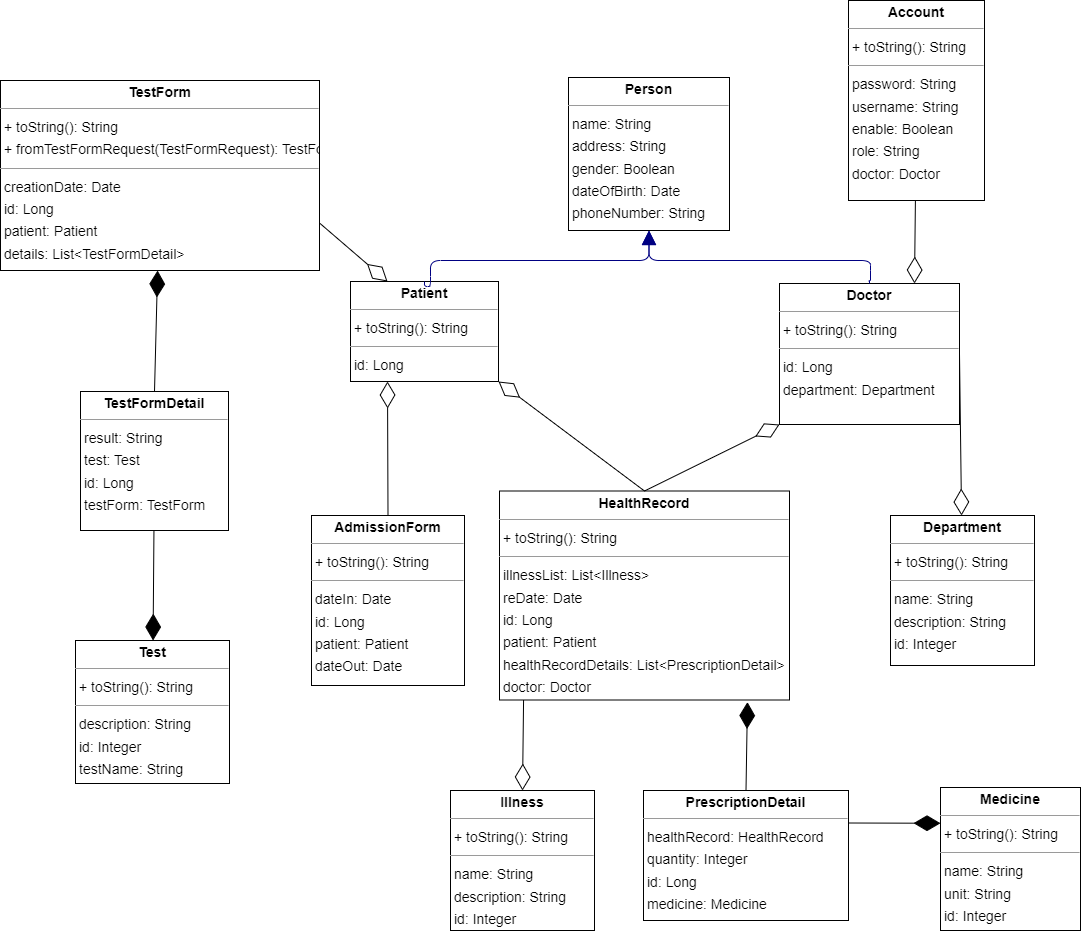

The diagram above was exported from draw.io. Its source (the exported page's mxGraphModel, read from the mxfile embedded in the PNG):
<mxGraphModel dx="1888" dy="1647" grid="1" gridSize="10" guides="1" tooltips="1" connect="1" arrows="1" fold="1" page="1" pageScale="1" pageWidth="850" pageHeight="1100" math="0" shadow="0">
  <root>
    <mxCell id="0" />
    <mxCell id="1" parent="0" />
    <mxCell id="eOGKl_mQnPEVjFL5hfnQ-1" value="&lt;p style=&quot;margin:0px;margin-top:4px;text-align:center;&quot;&gt;&lt;b&gt;Account&lt;/b&gt;&lt;/p&gt;&lt;hr size=&quot;1&quot;&gt;&lt;p style=&quot;margin:0 0 0 4px;line-height:1.6;&quot;&gt;+ toString(): String&lt;/p&gt;&lt;hr size=&quot;1&quot;&gt;&lt;p style=&quot;margin:0 0 0 4px;line-height:1.6;&quot;&gt; password: String&lt;br&gt; username: String&lt;br&gt; enable: Boolean&lt;br&gt; role: String&lt;/p&gt;&lt;p style=&quot;margin:0 0 0 4px;line-height:1.6;&quot;&gt;doctor: Doctor&lt;/p&gt;" style="verticalAlign=top;align=left;overflow=fill;fontSize=14;fontFamily=Helvetica;html=1;rounded=0;shadow=0;comic=0;labelBackgroundColor=none;strokeWidth=1;" parent="1" vertex="1">
      <mxGeometry x="168" y="-70" width="136" height="200" as="geometry" />
    </mxCell>
    <mxCell id="eOGKl_mQnPEVjFL5hfnQ-2" value="&lt;p style=&quot;margin:0px;margin-top:4px;text-align:center;&quot;&gt;&lt;b&gt;AdmissionForm&lt;/b&gt;&lt;/p&gt;&lt;hr size=&quot;1&quot;/&gt;&lt;p style=&quot;margin:0 0 0 4px;line-height:1.6;&quot;&gt;+ toString(): String&lt;/p&gt;&lt;hr size=&quot;1&quot;/&gt;&lt;p style=&quot;margin:0 0 0 4px;line-height:1.6;&quot;&gt; dateIn: Date&lt;br/&gt; id: Long&lt;br/&gt; patient: Patient&lt;br/&gt; dateOut: Date&lt;/p&gt;" style="verticalAlign=top;align=left;overflow=fill;fontSize=14;fontFamily=Helvetica;html=1;rounded=0;shadow=0;comic=0;labelBackgroundColor=none;strokeWidth=1;" parent="1" vertex="1">
      <mxGeometry x="-369" y="445" width="153" height="170" as="geometry" />
    </mxCell>
    <mxCell id="F5z7PydypFe0MoBGV4j1-16" style="edgeStyle=none;rounded=0;orthogonalLoop=1;jettySize=auto;html=1;entryX=1;entryY=0.5;entryDx=0;entryDy=0;strokeWidth=1;startArrow=diamondThin;startFill=0;endArrow=none;endFill=0;startSize=24;endSize=24;targetPerimeterSpacing=0;" parent="1" source="eOGKl_mQnPEVjFL5hfnQ-3" target="eOGKl_mQnPEVjFL5hfnQ-4" edge="1">
      <mxGeometry relative="1" as="geometry" />
    </mxCell>
    <mxCell id="eOGKl_mQnPEVjFL5hfnQ-3" value="&lt;p style=&quot;margin:0px;margin-top:4px;text-align:center;&quot;&gt;&lt;b&gt;Department&lt;/b&gt;&lt;/p&gt;&lt;hr size=&quot;1&quot;/&gt;&lt;p style=&quot;margin:0 0 0 4px;line-height:1.6;&quot;&gt;+ toString(): String&lt;/p&gt;&lt;hr size=&quot;1&quot;/&gt;&lt;p style=&quot;margin:0 0 0 4px;line-height:1.6;&quot;&gt; name: String&lt;br/&gt; description: String&lt;br/&gt; id: Integer&lt;/p&gt;" style="verticalAlign=top;align=left;overflow=fill;fontSize=14;fontFamily=Helvetica;html=1;rounded=0;shadow=0;comic=0;labelBackgroundColor=none;strokeWidth=1;" parent="1" vertex="1">
      <mxGeometry x="210" y="445" width="144" height="150" as="geometry" />
    </mxCell>
    <mxCell id="F5z7PydypFe0MoBGV4j1-13" style="edgeStyle=none;rounded=0;orthogonalLoop=1;jettySize=auto;html=1;exitX=0.75;exitY=0;exitDx=0;exitDy=0;strokeWidth=1;startArrow=diamondThin;startFill=0;endArrow=none;endFill=0;startSize=24;endSize=24;targetPerimeterSpacing=0;" parent="1" source="eOGKl_mQnPEVjFL5hfnQ-4" target="eOGKl_mQnPEVjFL5hfnQ-1" edge="1">
      <mxGeometry relative="1" as="geometry" />
    </mxCell>
    <mxCell id="eOGKl_mQnPEVjFL5hfnQ-4" value="&lt;p style=&quot;margin:0px;margin-top:4px;text-align:center;&quot;&gt;&lt;b&gt;Doctor&lt;/b&gt;&lt;/p&gt;&lt;hr size=&quot;1&quot;/&gt;&lt;p style=&quot;margin:0 0 0 4px;line-height:1.6;&quot;&gt;+ toString(): String&lt;/p&gt;&lt;hr size=&quot;1&quot;/&gt;&lt;p style=&quot;margin:0 0 0 4px;line-height:1.6;&quot;&gt; id: Long&lt;br/&gt; department: Department&lt;/p&gt;" style="verticalAlign=top;align=left;overflow=fill;fontSize=14;fontFamily=Helvetica;html=1;rounded=0;shadow=0;comic=0;labelBackgroundColor=none;strokeWidth=1;" parent="1" vertex="1">
      <mxGeometry x="99" y="213" width="180" height="141" as="geometry" />
    </mxCell>
    <mxCell id="F5z7PydypFe0MoBGV4j1-19" style="edgeStyle=none;rounded=0;orthogonalLoop=1;jettySize=auto;html=1;entryX=0.5;entryY=0;entryDx=0;entryDy=0;strokeWidth=1;startArrow=diamondThin;startFill=1;endArrow=none;endFill=0;startSize=24;endSize=24;targetPerimeterSpacing=0;exitX=0.855;exitY=1.01;exitDx=0;exitDy=0;exitPerimeter=0;" parent="1" source="eOGKl_mQnPEVjFL5hfnQ-5" target="eOGKl_mQnPEVjFL5hfnQ-10" edge="1">
      <mxGeometry relative="1" as="geometry" />
    </mxCell>
    <mxCell id="eOGKl_mQnPEVjFL5hfnQ-5" value="&lt;p style=&quot;margin:0px;margin-top:4px;text-align:center;&quot;&gt;&lt;b&gt;HealthRecord&lt;/b&gt;&lt;/p&gt;&lt;hr size=&quot;1&quot;/&gt;&lt;p style=&quot;margin:0 0 0 4px;line-height:1.6;&quot;&gt;+ toString(): String&lt;/p&gt;&lt;hr size=&quot;1&quot;/&gt;&lt;p style=&quot;margin:0 0 0 4px;line-height:1.6;&quot;&gt; illnessList: List&amp;lt;Illness&amp;gt;&lt;br/&gt; reDate: Date&lt;br/&gt; id: Long&lt;br/&gt; patient: Patient&lt;br/&gt; healthRecordDetails: List&amp;lt;PrescriptionDetail&amp;gt;&lt;br/&gt; doctor: Doctor&lt;br/&gt; creationDate: Date&lt;/p&gt;" style="verticalAlign=top;align=left;overflow=fill;fontSize=14;fontFamily=Helvetica;html=1;rounded=0;shadow=0;comic=0;labelBackgroundColor=none;strokeWidth=1;" parent="1" vertex="1">
      <mxGeometry x="-181" y="420.5" width="290" height="209" as="geometry" />
    </mxCell>
    <mxCell id="F5z7PydypFe0MoBGV4j1-18" style="edgeStyle=none;rounded=0;orthogonalLoop=1;jettySize=auto;html=1;exitX=0.5;exitY=0;exitDx=0;exitDy=0;entryX=0.083;entryY=1;entryDx=0;entryDy=0;strokeWidth=1;startArrow=diamondThin;startFill=0;endArrow=none;endFill=0;startSize=24;endSize=24;targetPerimeterSpacing=0;entryPerimeter=0;" parent="1" source="eOGKl_mQnPEVjFL5hfnQ-6" target="eOGKl_mQnPEVjFL5hfnQ-5" edge="1">
      <mxGeometry relative="1" as="geometry" />
    </mxCell>
    <mxCell id="eOGKl_mQnPEVjFL5hfnQ-6" value="&lt;p style=&quot;margin:0px;margin-top:4px;text-align:center;&quot;&gt;&lt;b&gt;Illness&lt;/b&gt;&lt;/p&gt;&lt;hr size=&quot;1&quot;/&gt;&lt;p style=&quot;margin:0 0 0 4px;line-height:1.6;&quot;&gt;+ toString(): String&lt;/p&gt;&lt;hr size=&quot;1&quot;/&gt;&lt;p style=&quot;margin:0 0 0 4px;line-height:1.6;&quot;&gt; name: String&lt;br/&gt; description: String&lt;br/&gt; id: Integer&lt;/p&gt;" style="verticalAlign=top;align=left;overflow=fill;fontSize=14;fontFamily=Helvetica;html=1;rounded=0;shadow=0;comic=0;labelBackgroundColor=none;strokeWidth=1;" parent="1" vertex="1">
      <mxGeometry x="-230" y="720" width="144" height="140" as="geometry" />
    </mxCell>
    <mxCell id="F5z7PydypFe0MoBGV4j1-21" style="edgeStyle=none;rounded=0;orthogonalLoop=1;jettySize=auto;html=1;exitX=0;exitY=0.25;exitDx=0;exitDy=0;entryX=1;entryY=0.25;entryDx=0;entryDy=0;strokeWidth=1;startArrow=diamondThin;startFill=1;endArrow=none;endFill=0;startSize=24;endSize=24;targetPerimeterSpacing=0;" parent="1" source="eOGKl_mQnPEVjFL5hfnQ-7" target="eOGKl_mQnPEVjFL5hfnQ-10" edge="1">
      <mxGeometry relative="1" as="geometry" />
    </mxCell>
    <mxCell id="eOGKl_mQnPEVjFL5hfnQ-7" value="&lt;p style=&quot;margin:0px;margin-top:4px;text-align:center;&quot;&gt;&lt;b&gt;Medicine&lt;/b&gt;&lt;/p&gt;&lt;hr size=&quot;1&quot;/&gt;&lt;p style=&quot;margin:0 0 0 4px;line-height:1.6;&quot;&gt;+ toString(): String&lt;/p&gt;&lt;hr size=&quot;1&quot;/&gt;&lt;p style=&quot;margin:0 0 0 4px;line-height:1.6;&quot;&gt; name: String&lt;br/&gt; unit: String&lt;br/&gt; id: Integer&lt;br/&gt; instruction: String&lt;/p&gt;" style="verticalAlign=top;align=left;overflow=fill;fontSize=14;fontFamily=Helvetica;html=1;rounded=0;shadow=0;comic=0;labelBackgroundColor=none;strokeWidth=1;" parent="1" vertex="1">
      <mxGeometry x="260" y="717" width="140" height="143" as="geometry" />
    </mxCell>
    <mxCell id="F5z7PydypFe0MoBGV4j1-11" style="edgeStyle=none;rounded=0;orthogonalLoop=1;jettySize=auto;html=1;exitX=0.25;exitY=1;exitDx=0;exitDy=0;strokeWidth=1;startArrow=diamondThin;startFill=0;endArrow=none;endFill=0;startSize=24;endSize=24;targetPerimeterSpacing=0;entryX=0.5;entryY=0;entryDx=0;entryDy=0;" parent="1" source="eOGKl_mQnPEVjFL5hfnQ-8" target="eOGKl_mQnPEVjFL5hfnQ-2" edge="1">
      <mxGeometry relative="1" as="geometry" />
    </mxCell>
    <mxCell id="eOGKl_mQnPEVjFL5hfnQ-8" value="&lt;p style=&quot;margin:0px;margin-top:4px;text-align:center;&quot;&gt;&lt;b&gt;Patient&lt;/b&gt;&lt;/p&gt;&lt;hr size=&quot;1&quot;/&gt;&lt;p style=&quot;margin:0 0 0 4px;line-height:1.6;&quot;&gt;+ toString(): String&lt;/p&gt;&lt;hr size=&quot;1&quot;/&gt;&lt;p style=&quot;margin:0 0 0 4px;line-height:1.6;&quot;&gt; id: Long&lt;/p&gt;" style="verticalAlign=top;align=left;overflow=fill;fontSize=14;fontFamily=Helvetica;html=1;rounded=0;shadow=0;comic=0;labelBackgroundColor=none;strokeWidth=1;" parent="1" vertex="1">
      <mxGeometry x="-330" y="211" width="148" height="100" as="geometry" />
    </mxCell>
    <mxCell id="eOGKl_mQnPEVjFL5hfnQ-9" value="&lt;p style=&quot;margin:0px;margin-top:4px;text-align:center;&quot;&gt;&lt;b&gt;Person&lt;/b&gt;&lt;/p&gt;&lt;hr size=&quot;1&quot;/&gt;&lt;p style=&quot;margin:0 0 0 4px;line-height:1.6;&quot;&gt; name: String&lt;br/&gt; address: String&lt;br/&gt; gender: Boolean&lt;br/&gt; dateOfBirth: Date&lt;br/&gt; phoneNumber: String&lt;/p&gt;" style="verticalAlign=top;align=left;overflow=fill;fontSize=14;fontFamily=Helvetica;html=1;rounded=0;shadow=0;comic=0;labelBackgroundColor=none;strokeWidth=1;" parent="1" vertex="1">
      <mxGeometry x="-112" y="7" width="161" height="153" as="geometry" />
    </mxCell>
    <mxCell id="eOGKl_mQnPEVjFL5hfnQ-10" value="&lt;p style=&quot;margin:0px;margin-top:4px;text-align:center;&quot;&gt;&lt;b&gt;PrescriptionDetail&lt;/b&gt;&lt;/p&gt;&lt;hr size=&quot;1&quot;/&gt;&lt;p style=&quot;margin:0 0 0 4px;line-height:1.6;&quot;&gt; healthRecord: HealthRecord&lt;br/&gt; quantity: Integer&lt;br/&gt; id: Long&lt;br/&gt; medicine: Medicine&lt;/p&gt;" style="verticalAlign=top;align=left;overflow=fill;fontSize=14;fontFamily=Helvetica;html=1;rounded=0;shadow=0;comic=0;labelBackgroundColor=none;strokeWidth=1;" parent="1" vertex="1">
      <mxGeometry x="-37" y="720" width="205" height="130" as="geometry" />
    </mxCell>
    <mxCell id="F5z7PydypFe0MoBGV4j1-8" style="edgeStyle=none;rounded=0;orthogonalLoop=1;jettySize=auto;html=1;strokeWidth=1;startArrow=diamondThin;startFill=1;endArrow=none;endFill=0;startSize=24;endSize=24;targetPerimeterSpacing=0;" parent="1" source="eOGKl_mQnPEVjFL5hfnQ-11" target="eOGKl_mQnPEVjFL5hfnQ-13" edge="1">
      <mxGeometry relative="1" as="geometry" />
    </mxCell>
    <mxCell id="eOGKl_mQnPEVjFL5hfnQ-11" value="&lt;p style=&quot;margin:0px;margin-top:4px;text-align:center;&quot;&gt;&lt;b&gt;Test&lt;/b&gt;&lt;/p&gt;&lt;hr size=&quot;1&quot;/&gt;&lt;p style=&quot;margin:0 0 0 4px;line-height:1.6;&quot;&gt;+ toString(): String&lt;/p&gt;&lt;hr size=&quot;1&quot;/&gt;&lt;p style=&quot;margin:0 0 0 4px;line-height:1.6;&quot;&gt; description: String&lt;br/&gt; id: Integer&lt;br/&gt; testName: String&lt;br/&gt; normalResult: String&lt;/p&gt;" style="verticalAlign=top;align=left;overflow=fill;fontSize=14;fontFamily=Helvetica;html=1;rounded=0;shadow=0;comic=0;labelBackgroundColor=none;strokeWidth=1;" parent="1" vertex="1">
      <mxGeometry x="-605" y="570" width="154" height="143" as="geometry" />
    </mxCell>
    <mxCell id="F5z7PydypFe0MoBGV4j1-10" style="edgeStyle=none;rounded=0;orthogonalLoop=1;jettySize=auto;html=1;entryX=0.5;entryY=0;entryDx=0;entryDy=0;strokeWidth=1;startArrow=diamondThin;startFill=1;endArrow=none;endFill=0;startSize=24;endSize=24;targetPerimeterSpacing=0;" parent="1" source="eOGKl_mQnPEVjFL5hfnQ-12" target="eOGKl_mQnPEVjFL5hfnQ-13" edge="1">
      <mxGeometry relative="1" as="geometry" />
    </mxCell>
    <mxCell id="eOGKl_mQnPEVjFL5hfnQ-12" value="&lt;p style=&quot;margin:0px;margin-top:4px;text-align:center;&quot;&gt;&lt;b&gt;TestForm&lt;/b&gt;&lt;/p&gt;&lt;hr size=&quot;1&quot;/&gt;&lt;p style=&quot;margin:0 0 0 4px;line-height:1.6;&quot;&gt;+ toString(): String&lt;br/&gt;+ fromTestFormRequest(TestFormRequest): TestForm&lt;/p&gt;&lt;hr size=&quot;1&quot;/&gt;&lt;p style=&quot;margin:0 0 0 4px;line-height:1.6;&quot;&gt; creationDate: Date&lt;br/&gt; id: Long&lt;br/&gt; patient: Patient&lt;br/&gt; details: List&amp;lt;TestFormDetail&amp;gt;&lt;/p&gt;" style="verticalAlign=top;align=left;overflow=fill;fontSize=14;fontFamily=Helvetica;html=1;rounded=0;shadow=0;comic=0;labelBackgroundColor=none;strokeWidth=1;" parent="1" vertex="1">
      <mxGeometry x="-680" y="10" width="319" height="190" as="geometry" />
    </mxCell>
    <mxCell id="eOGKl_mQnPEVjFL5hfnQ-13" value="&lt;p style=&quot;margin:0px;margin-top:4px;text-align:center;&quot;&gt;&lt;b&gt;TestFormDetail&lt;/b&gt;&lt;/p&gt;&lt;hr size=&quot;1&quot;/&gt;&lt;p style=&quot;margin:0 0 0 4px;line-height:1.6;&quot;&gt; result: String&lt;br/&gt; test: Test&lt;br/&gt; id: Long&lt;br/&gt; testForm: TestForm&lt;/p&gt;" style="verticalAlign=top;align=left;overflow=fill;fontSize=14;fontFamily=Helvetica;html=1;rounded=0;shadow=0;comic=0;labelBackgroundColor=none;strokeWidth=1;" parent="1" vertex="1">
      <mxGeometry x="-600" y="321" width="148" height="139" as="geometry" />
    </mxCell>
    <mxCell id="eOGKl_mQnPEVjFL5hfnQ-14" value="" style="html=1;rounded=1;edgeStyle=orthogonalEdgeStyle;dashed=0;startArrow=none;endArrow=block;endSize=12;strokeColor=#000082;exitX=0.500;exitY=0.000;exitDx=0;exitDy=0;entryX=0.500;entryY=1.000;entryDx=0;entryDy=0;" parent="1" source="eOGKl_mQnPEVjFL5hfnQ-4" target="eOGKl_mQnPEVjFL5hfnQ-9" edge="1">
      <mxGeometry width="50" height="50" relative="1" as="geometry">
        <Array as="points">
          <mxPoint x="190" y="210" />
          <mxPoint x="190" y="190" />
          <mxPoint x="-32" y="190" />
        </Array>
      </mxGeometry>
    </mxCell>
    <mxCell id="eOGKl_mQnPEVjFL5hfnQ-15" value="" style="html=1;rounded=1;edgeStyle=orthogonalEdgeStyle;dashed=0;startArrow=none;endArrow=block;endSize=12;strokeColor=#000082;exitX=0.500;exitY=0.000;exitDx=0;exitDy=0;entryX=0.500;entryY=1.000;entryDx=0;entryDy=0;" parent="1" source="eOGKl_mQnPEVjFL5hfnQ-8" target="eOGKl_mQnPEVjFL5hfnQ-9" edge="1">
      <mxGeometry width="50" height="50" relative="1" as="geometry">
        <Array as="points">
          <mxPoint x="-250" y="216" />
          <mxPoint x="-250" y="190" />
          <mxPoint x="-32" y="190" />
        </Array>
      </mxGeometry>
    </mxCell>
    <mxCell id="VLD8VlVA17HxN6XDjtWR-1" value="" style="endArrow=diamondThin;endFill=0;endSize=24;html=1;rounded=0;exitX=0.5;exitY=0;exitDx=0;exitDy=0;entryX=1;entryY=1;entryDx=0;entryDy=0;" parent="1" source="eOGKl_mQnPEVjFL5hfnQ-5" target="eOGKl_mQnPEVjFL5hfnQ-8" edge="1">
      <mxGeometry width="160" relative="1" as="geometry">
        <mxPoint x="280" y="400" as="sourcePoint" />
        <mxPoint x="360" y="340" as="targetPoint" />
      </mxGeometry>
    </mxCell>
    <mxCell id="VLD8VlVA17HxN6XDjtWR-3" value="" style="endArrow=diamondThin;endFill=0;endSize=24;html=1;rounded=0;exitX=0.5;exitY=0;exitDx=0;exitDy=0;entryX=0;entryY=1;entryDx=0;entryDy=0;" parent="1" source="eOGKl_mQnPEVjFL5hfnQ-5" target="eOGKl_mQnPEVjFL5hfnQ-4" edge="1">
      <mxGeometry width="160" relative="1" as="geometry">
        <mxPoint x="200" y="340" as="sourcePoint" />
        <mxPoint x="360" y="340" as="targetPoint" />
      </mxGeometry>
    </mxCell>
    <mxCell id="_ZzjGDF9_eb1Y1fwdMa4-1" value="" style="endArrow=diamondThin;endFill=0;endSize=24;html=1;rounded=0;exitX=1;exitY=0.75;exitDx=0;exitDy=0;entryX=0.25;entryY=0;entryDx=0;entryDy=0;" parent="1" source="eOGKl_mQnPEVjFL5hfnQ-12" target="eOGKl_mQnPEVjFL5hfnQ-8" edge="1">
      <mxGeometry width="160" relative="1" as="geometry">
        <mxPoint x="-400" y="210" as="sourcePoint" />
        <mxPoint x="-240" y="210" as="targetPoint" />
      </mxGeometry>
    </mxCell>
  </root>
</mxGraphModel>